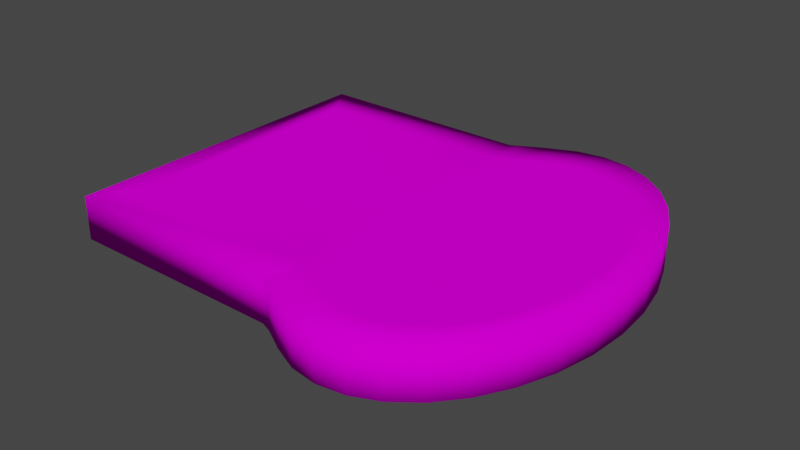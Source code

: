 # Source: BreadFried.blend  (saved by Blender 3.5.10; exported with 4.5.12 LTS)
import bpy
from mathutils import Matrix  # noqa: F401  (used for matrix-valued properties, if any)

bpy.ops.wm.read_factory_settings(use_empty=True)
scene = bpy.context.scene
scene.name = 'Scene'

# ---- collections
col_collection = bpy.data.collections.new('Collection'); scene.collection.children.link(col_collection)

# ---- images (referenced by path relative to the original .blend; pixels are not part of the script)
import os
ASSET_DIR = os.environ.get("B2B_ASSET_DIR", "")  # directory of the original .blend (textures are referenced by path, not embedded)
HERE = os.path.dirname(os.path.abspath(__file__))  # packed textures are extracted next to this script under _unpacked/

def load_image(name, relpath, width, height, colorspace="sRGB"):
    """Load a texture the original file referenced (path relative to the .blend, or extracted next to this script)."""
    p = next((c for c in (os.path.join(HERE, relpath), os.path.join(ASSET_DIR, relpath)) if relpath and os.path.exists(c)), "")
    if p:
        img = bpy.data.images.load(p, check_existing=True)
        img.name = name
    else:  # same state as the original file: an image datablock whose file is absent (Cycles renders it pink)
        img = bpy.data.images.new(name, width, height)
        img.source = "FILE"
        img.filepath = "//" + (relpath or name)
    img.colorspace_settings.name = colorspace
    return img
img_breadfrieduv_png = load_image('BreadFriedUV.png', 'BreadFriedUV.png', 1024, 1024, 'sRGB')

# ---- materials (node trees are filled in below, after node groups)
mat_material_001 = bpy.data.materials.new('Material.001')
mat_material_001.use_transparent_shadow = False
mat_material_001.roughness = 0.0
mat_material_001.specular_intensity = 0.0

# ---- material node trees
mat_material_001.use_nodes = True; mat_material_001.node_tree.nodes.clear()
_N = mat_material_001.node_tree.nodes; _L = mat_material_001.node_tree.links
n0 = _N.new('ShaderNodeBsdfPrincipled'); n0.name = 'Принципиальный BSDF'; n0.location = (10, 300)
n0.distribution = 'GGX'
n0.subsurface_method = 'RANDOM_WALK_SKIN'
n0.inputs[2].default_value = 0.0
n0.inputs[3].default_value = 1.45
n0.inputs[13].default_value = 0.0
n0.inputs[27].default_value = (0.8, 0.8, 0.8, 1.0)
n1 = _N.new('ShaderNodeOutputMaterial'); n1.name = 'Вывод материала'; n1.location = (300, 300)
n2 = _N.new('ShaderNodeNormalMap'); n2.name = 'Карта нормалей'; n2.location = (-300, -300)
n2.label = 'Normal/Map'
n3 = _N.new('ShaderNodeTexImage'); n3.name = 'Изображение-текстура'; n3.location = (-300, 600)
n3.image = img_breadfrieduv_png
_L.new(n0.outputs[0], n1.inputs[0])
_L.new(n2.outputs[0], n0.inputs[5])
_L.new(n3.outputs[0], n0.inputs[0])
n1.is_active_output = True

# ---- world
world_world = bpy.data.worlds.new('World'); scene.world = world_world
world_world.use_nodes = True; world_world.node_tree.nodes.clear()
_N = world_world.node_tree.nodes; _L = world_world.node_tree.links
n0 = _N.new('ShaderNodeOutputWorld'); n0.name = 'World Output'; n0.location = (300, 300)
n1 = _N.new('ShaderNodeBackground'); n1.name = 'Background'; n1.location = (10, 300)
n1.inputs[0].default_value = (0.05088, 0.05088, 0.05088, 1.0)
_L.new(n1.outputs[0], n0.inputs[0])
n0.is_active_output = True
world_world.color = (0.05088, 0.05088, 0.05088)
world_world.use_sun_shadow = False
world_world.sun_shadow_jitter_overblur = 0.0

# ---- meshes
me_cylinder_001 = bpy.data.meshes.new('Cylinder.001')
me_cylinder_001.from_pydata([(5.394, 2.376, 2.43), (5.394, 2.376, 3.075), (5.717, 2.33, 2.43), (5.717, 2.33, 3.075), (6.028, 2.194, 2.429), (6.028, 2.194, 3.075), (6.314, 1.972, 2.429), (6.314, 1.972, 3.075), (6.565, 1.673, 2.429), (6.565, 1.673, 3.074), (6.771, 1.31, 2.429), (6.771, 1.31, 3.074), (6.924, 0.8945, 2.429), (6.925, 0.8946, 3.074), (7.019, 0.4442, 2.429), (7.019, 0.4443, 3.074), (7.051, -0.02404, 2.429), (7.051, -0.02404, 3.074), (7.019, -0.4923, 2.429), (7.019, -0.4923, 3.074), (6.924, -0.9426, 2.429), (6.925, -0.9426, 3.074), (6.771, -1.358, 2.429), (6.771, -1.358, 3.074), (6.565, -1.721, 2.429), (6.565, -1.721, 3.074), (6.314, -2.02, 2.429), (6.314, -2.02, 3.075), (6.028, -2.242, 2.429), (6.028, -2.242, 3.075), (5.717, -2.378, 2.43), (5.717, -2.378, 3.075), (5.394, -2.424, 2.43), (5.394, -2.424, 3.075), (5.071, -2.378, 2.43), (5.071, -2.378, 3.075), (4.74, -2.233, 2.43), (4.741, -2.233, 3.076), (4.382, -2.025, 2.421), (4.381, -2.024, 3.085), (4.348, 1.957, 2.421), (4.348, 1.957, 3.084), (4.74, 2.185, 2.43), (4.741, 2.185, 3.076), (5.071, 2.33, 2.43), (5.071, 2.33, 3.075), (4.106, 1.932, 3.055), (4.106, 1.932, 2.423), (4.142, -1.932, 3.055), (4.143, -1.932, 2.423), (1.187, 1.932, 3.056), (1.187, 1.932, 2.423), (1.187, -1.932, 3.056), (1.187, -1.932, 2.423), (5.394, 2.93, 2.43), (5.792, 2.874, 2.43), (5.792, 2.874, 3.075), (5.394, 2.93, 3.075), (6.174, 2.706, 2.43), (6.174, 2.706, 3.075), (6.527, 2.433, 2.43), (6.527, 2.433, 3.075), (6.836, 2.065, 2.43), (6.836, 2.065, 3.075), (7.089, 1.617, 2.43), (7.089, 1.617, 3.075), (7.278, 1.107, 2.43), (7.278, 1.107, 3.075), (7.394, 0.5524, 2.43), (7.394, 0.5524, 3.075), (7.433, -0.02404, 2.43), (7.433, -0.02404, 3.075), (7.394, -0.6004, 2.43), (7.394, -0.6004, 3.075), (7.278, -1.155, 2.43), (7.278, -1.155, 3.075), (7.089, -1.665, 2.43), (7.089, -1.665, 3.075), (6.836, -2.113, 2.43), (6.836, -2.113, 3.075), (6.527, -2.481, 2.43), (6.527, -2.481, 3.075), (6.174, -2.754, 2.43), (6.174, -2.754, 3.075), (5.792, -2.922, 2.43), (5.792, -2.922, 3.075), (5.394, -2.979, 2.43), (5.394, -2.979, 3.075), (4.997, -2.922, 2.43), (4.997, -2.922, 3.075), (4.614, -2.754, 2.43), (4.614, -2.754, 3.075), (4.262, -2.549, 2.421), (4.262, -2.549, 3.084), (4.262, 2.501, 2.421), (4.614, 2.706, 2.43), (4.614, 2.706, 3.075), (4.262, 2.501, 3.084), (4.997, 2.874, 2.43), (4.997, 2.874, 3.075), (0.807, 2.484, 2.423), (0.807, -2.484, 2.423), (4.093, 2.484, 2.423), (4.093, -2.484, 3.054), (0.807, -2.484, 3.054), (4.093, -2.484, 2.423), (0.807, 2.484, 3.054), (4.093, 2.484, 3.054), (3.958, -0.01182, 2.426), (3.96, -0.01174, 3.065)], [], [(54, 57, 56, 55), (55, 56, 59, 58), (58, 59, 61, 60), (60, 61, 63, 62), (62, 63, 65, 64), (64, 65, 67, 66), (66, 67, 69, 68), (68, 69, 71, 70), (70, 71, 73, 72), (72, 73, 75, 74), (74, 75, 77, 76), (76, 77, 79, 78), (78, 79, 81, 80), (80, 81, 83, 82), (82, 83, 85, 84), (84, 85, 87, 86), (86, 87, 89, 88), (88, 89, 91, 90), (90, 91, 93, 92), (94, 97, 96, 95), (95, 96, 99, 98), (98, 99, 57, 54), (3, 1, 109), (105, 103, 104, 101), (101, 104, 106, 100), (100, 106, 107, 102), (92, 93, 103, 105), (94, 102, 107, 97), (2, 0, 54, 55), (1, 3, 56, 57), (4, 2, 55, 58), (3, 5, 59, 56), (6, 4, 58, 60), (5, 7, 61, 59), (8, 6, 60, 62), (7, 9, 63, 61), (10, 8, 62, 64), (9, 11, 65, 63), (12, 10, 64, 66), (11, 13, 67, 65), (14, 12, 66, 68), (13, 15, 69, 67), (16, 14, 68, 70), (15, 17, 71, 69), (18, 16, 70, 72), (17, 19, 73, 71), (20, 18, 72, 74), (19, 21, 75, 73), (22, 20, 74, 76), (21, 23, 77, 75), (24, 22, 76, 78), (23, 25, 79, 77), (26, 24, 78, 80), (25, 27, 81, 79), (28, 26, 80, 82), (27, 29, 83, 81), (30, 28, 82, 84), (29, 31, 85, 83), (32, 30, 84, 86), (31, 33, 87, 85), (34, 32, 86, 88), (33, 35, 89, 87), (36, 34, 88, 90), (35, 37, 91, 89), (38, 36, 90, 92), (37, 39, 93, 91), (42, 40, 94, 95), (41, 43, 96, 97), (44, 42, 95, 98), (43, 45, 99, 96), (0, 44, 98, 54), (45, 1, 57, 99), (51, 53, 101, 100), (47, 51, 100, 102), (48, 52, 104, 103), (53, 49, 105, 101), (52, 50, 106, 104), (50, 46, 107, 106), (39, 48, 103, 93), (49, 38, 92, 105), (46, 41, 97, 107), (40, 47, 102, 94), (0, 2, 108), (2, 4, 108), (4, 6, 108), (6, 8, 108), (8, 10, 108), (10, 12, 108), (12, 14, 108), (14, 16, 108), (16, 18, 108), (18, 20, 108), (20, 22, 108), (22, 24, 108), (24, 26, 108), (26, 28, 108), (28, 30, 108), (30, 32, 108), (32, 34, 108), (34, 36, 108), (36, 38, 108), (38, 49, 108), (49, 53, 108), (53, 51, 108), (51, 47, 108), (47, 40, 108), (40, 42, 108), (42, 44, 108), (44, 0, 108), (1, 45, 109), (45, 43, 109), (43, 41, 109), (41, 46, 109), (46, 50, 109), (50, 52, 109), (52, 48, 109), (48, 39, 109), (39, 37, 109), (37, 35, 109), (35, 33, 109), (33, 31, 109), (31, 29, 109), (29, 27, 109), (27, 25, 109), (25, 23, 109), (23, 21, 109), (21, 19, 109), (19, 17, 109), (17, 15, 109), (15, 13, 109), (13, 11, 109), (11, 9, 109), (9, 7, 109), (7, 5, 109), (5, 3, 109)])
me_cylinder_001.polygons.foreach_set('use_smooth', [True] * 135)
_uv = me_cylinder_001.uv_layers.new(name='UVMap')
_uv.uv.foreach_set('vector', [0.5272, 0.1428, 0.5272, 0.181, 0.5464, 0.181, 0.5464, 0.1428, 0.5464, 0.1428, 0.5464, 0.181, 0.565, 0.181, 0.565, 0.1428, 0.565, 0.1428, 0.565, 0.181, 0.582, 0.181, 0.582, 0.1428, 0.582, 0.1428, 0.582, 0.181, 0.597, 0.181, 0.597, 0.1428, 0.597, 0.1428, 0.597, 0.181, 0.6093, 0.181, 0.6093, 0.1428, 0.6093, 0.1428, 0.6093, 0.181, 0.6184, 0.181, 0.6184, 0.1428, 0.6184, 0.1428, 0.6184, 0.181, 0.624, 0.181, 0.624, 0.1428, 0.624, 0.1428, 0.624, 0.181, 0.6259, 0.181, 0.6259, 0.1428, 0.624, 0.2153, 0.624, 0.2535, 0.6221, 0.2535, 0.6221, 0.2153, 0.6221, 0.2153, 0.6221, 0.2535, 0.6164, 0.2535, 0.6164, 0.2153, 0.6164, 0.2153, 0.6164, 0.2535, 0.6073, 0.2535, 0.6073, 0.2153, 0.6073, 0.2153, 0.6073, 0.2535, 0.595, 0.2535, 0.595, 0.2153, 0.595, 0.2153, 0.595, 0.2535, 0.5801, 0.2535, 0.5801, 0.2153, 0.5801, 0.2153, 0.5801, 0.2535, 0.563, 0.2535, 0.563, 0.2153, 0.563, 0.2153, 0.563, 0.2535, 0.5444, 0.2535, 0.5444, 0.2153, 0.5444, 0.2153, 0.5444, 0.2535, 0.5252, 0.2535, 0.5252, 0.2153, 0.5252, 0.2153, 0.5252, 0.2535, 0.5059, 0.2535, 0.5059, 0.2153, 0.5059, 0.2153, 0.5059, 0.2535, 0.4874, 0.2535, 0.4874, 0.2153, 0.4874, 0.2153, 0.4874, 0.2535, 0.4703, 0.2541, 0.4703, 0.2147, 0.4723, 0.1422, 0.4723, 0.1816, 0.4893, 0.181, 0.4893, 0.1428, 0.4893, 0.1428, 0.4893, 0.181, 0.5079, 0.181, 0.5079, 0.1428, 0.5079, 0.1428, 0.5079, 0.181, 0.5272, 0.181, 0.5272, 0.1428, 0.5425, 0.6, 0.5279, 0.6026, 0.4627, 0.47, 0.4621, 0.2149, 0.4621, 0.2523, 0.3029, 0.2523, 0.3029, 0.2149, 0.3029, 0.2149, 0.3029, 0.2523, 0.3029, 0.2523, 0.3029, 0.2149, 0.3048, 0.1424, 0.3048, 0.1798, 0.4641, 0.1798, 0.4641, 0.1424, 0.4703, 0.2147, 0.4703, 0.2541, 0.4621, 0.2523, 0.4621, 0.2149, 0.4723, 0.1422, 0.4641, 0.1424, 0.4641, 0.1798, 0.4723, 0.1816, 0.531, 0.9514, 0.5187, 0.9535, 0.5187, 0.9794, 0.5339, 0.9767, 0.5187, 0.9535, 0.531, 0.9514, 0.5339, 0.9767, 0.5187, 0.9794, 0.5429, 0.945, 0.531, 0.9514, 0.5339, 0.9767, 0.5485, 0.9689, 0.531, 0.9514, 0.5429, 0.945, 0.5485, 0.9689, 0.5339, 0.9767, 0.5538, 0.9346, 0.5429, 0.945, 0.5485, 0.9689, 0.5619, 0.9561, 0.5429, 0.945, 0.5538, 0.9346, 0.5619, 0.9561, 0.5485, 0.9689, 0.5634, 0.9207, 0.5538, 0.9346, 0.5619, 0.9561, 0.5737, 0.939, 0.5538, 0.9346, 0.5634, 0.9207, 0.5737, 0.939, 0.5619, 0.9561, 0.5713, 0.9037, 0.5634, 0.9207, 0.5737, 0.939, 0.5834, 0.9181, 0.5634, 0.9207, 0.5713, 0.9037, 0.5834, 0.9181, 0.5737, 0.939, 0.5771, 0.8843, 0.5713, 0.9037, 0.5834, 0.9181, 0.5906, 0.8942, 0.5713, 0.9037, 0.5771, 0.8843, 0.5906, 0.8942, 0.5834, 0.9181, 0.5807, 0.8633, 0.5771, 0.8843, 0.5906, 0.8942, 0.595, 0.8684, 0.5771, 0.8843, 0.5807, 0.8633, 0.595, 0.8684, 0.5906, 0.8942, 0.5819, 0.8415, 0.5807, 0.8633, 0.595, 0.8684, 0.5965, 0.8415, 0.5807, 0.8633, 0.5819, 0.8415, 0.5965, 0.8415, 0.595, 0.8684, 0.5807, 0.8196, 0.5819, 0.8415, 0.5965, 0.8415, 0.595, 0.8145, 0.5819, 0.8415, 0.5807, 0.8196, 0.595, 0.8145, 0.5965, 0.8415, 0.5771, 0.7986, 0.5807, 0.8196, 0.595, 0.8145, 0.5906, 0.7887, 0.5807, 0.8196, 0.5771, 0.7986, 0.5906, 0.7887, 0.595, 0.8145, 0.5713, 0.7792, 0.5771, 0.7986, 0.5906, 0.7887, 0.5834, 0.7648, 0.5771, 0.7986, 0.5713, 0.7792, 0.5834, 0.7648, 0.5906, 0.7887, 0.5634, 0.7622, 0.5713, 0.7792, 0.5834, 0.7648, 0.5737, 0.7439, 0.5713, 0.7792, 0.5634, 0.7622, 0.5737, 0.7439, 0.5834, 0.7648, 0.5538, 0.7483, 0.5634, 0.7622, 0.5737, 0.7439, 0.5619, 0.7268, 0.5634, 0.7622, 0.5538, 0.7483, 0.5619, 0.7268, 0.5737, 0.7439, 0.5429, 0.7379, 0.5538, 0.7483, 0.5619, 0.7268, 0.5485, 0.714, 0.5538, 0.7483, 0.5429, 0.7379, 0.5485, 0.714, 0.5619, 0.7268, 0.531, 0.7315, 0.5429, 0.7379, 0.5485, 0.714, 0.5339, 0.7062, 0.5429, 0.7379, 0.531, 0.7315, 0.5339, 0.7062, 0.5485, 0.714, 0.5187, 0.7294, 0.531, 0.7315, 0.5339, 0.7062, 0.5187, 0.7035, 0.531, 0.7315, 0.5187, 0.7294, 0.5187, 0.7035, 0.5339, 0.7062, 0.5064, 0.7315, 0.5187, 0.7294, 0.5187, 0.7035, 0.5035, 0.7062, 0.5187, 0.7294, 0.5064, 0.7315, 0.5035, 0.7062, 0.5187, 0.7035, 0.4937, 0.7383, 0.5064, 0.7315, 0.5035, 0.7062, 0.4889, 0.714, 0.5064, 0.7315, 0.4937, 0.7383, 0.4889, 0.714, 0.5035, 0.7062, 0.48, 0.748, 0.4937, 0.7383, 0.4889, 0.714, 0.4755, 0.7236, 0.4937, 0.7383, 0.48, 0.7481, 0.4755, 0.7236, 0.4889, 0.714, 0.4937, 0.9446, 0.4787, 0.9339, 0.4755, 0.9593, 0.4889, 0.9689, 0.4787, 0.9339, 0.4937, 0.9446, 0.4889, 0.9689, 0.4755, 0.9593, 0.5064, 0.9514, 0.4937, 0.9446, 0.4889, 0.9689, 0.5035, 0.9767, 0.4937, 0.9446, 0.5064, 0.9514, 0.5035, 0.9767, 0.4889, 0.9689, 0.5187, 0.9535, 0.5064, 0.9514, 0.5035, 0.9767, 0.5187, 0.9794, 0.5064, 0.9514, 0.5187, 0.9535, 0.5187, 0.9794, 0.5035, 0.9767, 0.3581, 0.9328, 0.3581, 0.7524, 0.3436, 0.7266, 0.3436, 0.9585, 0.4695, 0.9328, 0.3581, 0.9328, 0.3436, 0.9585, 0.469, 0.9585, 0.4709, 0.7524, 0.3581, 0.7524, 0.3436, 0.7266, 0.469, 0.7266, 0.3581, 0.7524, 0.4709, 0.7524, 0.469, 0.7266, 0.3436, 0.7266, 0.3581, 0.7524, 0.3581, 0.9328, 0.3436, 0.9585, 0.3436, 0.7266, 0.3581, 0.9328, 0.4695, 0.9328, 0.469, 0.9585, 0.3436, 0.9585, 0.48, 0.7481, 0.4709, 0.7524, 0.469, 0.7266, 0.4755, 0.7236, 0.4709, 0.7524, 0.48, 0.748, 0.4755, 0.7236, 0.469, 0.7266, 0.4695, 0.9328, 0.4787, 0.9339, 0.4755, 0.9593, 0.469, 0.9585, 0.4787, 0.9339, 0.4695, 0.9328, 0.469, 0.9585, 0.4755, 0.9593, 0.5279, 0.6026, 0.5425, 0.6, 0.4626, 0.47, 0.5425, 0.6, 0.5566, 0.5924, 0.4626, 0.47, 0.5566, 0.5924, 0.5696, 0.5801, 0.4626, 0.47, 0.5696, 0.5801, 0.581, 0.5636, 0.4626, 0.47, 0.581, 0.5636, 0.5904, 0.5434, 0.4626, 0.47, 0.5904, 0.5434, 0.5973, 0.5203, 0.4626, 0.47, 0.5973, 0.5203, 0.6016, 0.4953, 0.4626, 0.47, 0.6016, 0.4953, 0.603, 0.4693, 0.4626, 0.47, 0.603, 0.4693, 0.6016, 0.4433, 0.4626, 0.47, 0.6016, 0.4433, 0.5973, 0.4183, 0.4626, 0.47, 0.5973, 0.4183, 0.5904, 0.3953, 0.4626, 0.47, 0.5904, 0.3953, 0.581, 0.3751, 0.4626, 0.47, 0.581, 0.3751, 0.5696, 0.3585, 0.4626, 0.47, 0.5696, 0.3585, 0.5566, 0.3462, 0.4626, 0.47, 0.5566, 0.3462, 0.5425, 0.3387, 0.4626, 0.47, 0.5425, 0.3387, 0.5279, 0.3361, 0.4626, 0.47, 0.5279, 0.3361, 0.5132, 0.3387, 0.4626, 0.47, 0.5132, 0.3387, 0.4982, 0.3467, 0.4626, 0.47, 0.4982, 0.3467, 0.4819, 0.3583, 0.4626, 0.47, 0.4819, 0.3583, 0.4711, 0.3634, 0.4626, 0.47, 0.4711, 0.3634, 0.3369, 0.3634, 0.4626, 0.47, 0.3369, 0.3634, 0.3369, 0.5779, 0.4626, 0.47, 0.3369, 0.5779, 0.4694, 0.5779, 0.4626, 0.47, 0.4694, 0.5779, 0.4804, 0.5793, 0.4626, 0.47, 0.4804, 0.5793, 0.4982, 0.5919, 0.4626, 0.47, 0.4982, 0.5919, 0.5132, 0.6, 0.4626, 0.47, 0.5132, 0.6, 0.5279, 0.6026, 0.4626, 0.47, 0.5279, 0.6026, 0.5132, 0.6, 0.4627, 0.47, 0.5132, 0.6, 0.4982, 0.5919, 0.4627, 0.47, 0.4982, 0.5919, 0.4804, 0.5793, 0.4627, 0.47, 0.4804, 0.5793, 0.4694, 0.5779, 0.4627, 0.47, 0.4694, 0.5779, 0.3369, 0.5779, 0.4627, 0.47, 0.3369, 0.5779, 0.3369, 0.3634, 0.4627, 0.47, 0.3369, 0.3634, 0.471, 0.3634, 0.4627, 0.47, 0.471, 0.3634, 0.4819, 0.3583, 0.4627, 0.47, 0.4819, 0.3583, 0.4982, 0.3467, 0.4627, 0.47, 0.4982, 0.3467, 0.5132, 0.3387, 0.4627, 0.47, 0.5132, 0.3387, 0.5279, 0.3361, 0.4627, 0.47, 0.5279, 0.3361, 0.5425, 0.3387, 0.4627, 0.47, 0.5425, 0.3387, 0.5566, 0.3462, 0.4627, 0.47, 0.5566, 0.3462, 0.5696, 0.3585, 0.4627, 0.47, 0.5696, 0.3585, 0.581, 0.3751, 0.4627, 0.47, 0.581, 0.3751, 0.5904, 0.3953, 0.4627, 0.47, 0.5904, 0.3953, 0.5973, 0.4183, 0.4627, 0.47, 0.5973, 0.4183, 0.6016, 0.4433, 0.4627, 0.47, 0.6016, 0.4433, 0.603, 0.4693, 0.4627, 0.47, 0.603, 0.4693, 0.6016, 0.4953, 0.4627, 0.47, 0.6016, 0.4953, 0.5973, 0.5203, 0.4627, 0.47, 0.5973, 0.5203, 0.5904, 0.5434, 0.4627, 0.47, 0.5904, 0.5434, 0.581, 0.5636, 0.4627, 0.47, 0.581, 0.5636, 0.5696, 0.5801, 0.4627, 0.47, 0.5696, 0.5801, 0.5566, 0.5924, 0.4627, 0.47, 0.5566, 0.5924, 0.5425, 0.6, 0.4627, 0.47])
me_cylinder_001.materials.append(mat_material_001)
me_cylinder_001.update()
me_cylinder_001.normals_split_custom_set([tuple(v) for v in zip(*[iter([-7.021e-05, 0.7363, -0.6766, 0.0001947, 0.7363, 0.6766, 0.2019, 0.7069, 0.6779, 0.2017, 0.7071, -0.6777, 0.2017, 0.7071, -0.6777, 0.2019, 0.7069, 0.6779, 0.3746, 0.6293, 0.6809, 0.3746, 0.6298, -0.6805, 0.3746, 0.6298, -0.6805, 0.3746, 0.6293, 0.6809, 0.5053, 0.5256, 0.6844, 0.5055, 0.5262, -0.6838, 0.5055, 0.5262, -0.6838, 0.5053, 0.5256, 0.6844, 0.5964, 0.4141, 0.6876, 0.5969, 0.4147, -0.6868, 0.5969, 0.4147, -0.6868, 0.5964, 0.4141, 0.6876, 0.6566, 0.3044, 0.6901, 0.6574, 0.3049, -0.6891, 0.6574, 0.3049, -0.6891, 0.6566, 0.3044, 0.6901, 0.694, 0.1993, 0.6919, 0.6951, 0.1998, -0.6906, 0.6951, 0.1998, -0.6906, 0.694, 0.1993, 0.6919, 0.7143, 0.09849, 0.6929, 0.7156, 0.09873, -0.6915, 0.7156, 0.09873, -0.6915, 0.7143, 0.09849, 0.6929, 0.7207, 8.935e-08, 0.6932, 0.7221, -1.527e-07, -0.6918, 0.7221, -1.527e-07, -0.6918, 0.7207, 8.935e-08, 0.6932, 0.7143, -0.09849, 0.6929, 0.7156, -0.09873, -0.6915, 0.7156, -0.09873, -0.6915, 0.7143, -0.09849, 0.6929, 0.694, -0.1993, 0.6919, 0.6951, -0.1998, -0.6906, 0.6951, -0.1998, -0.6906, 0.694, -0.1993, 0.6919, 0.6566, -0.3044, 0.6901, 0.6574, -0.3049, -0.6891, 0.6574, -0.3049, -0.6891, 0.6566, -0.3044, 0.6901, 0.5964, -0.4141, 0.6876, 0.5969, -0.4147, -0.6868, 0.5969, -0.4147, -0.6868, 0.5964, -0.4141, 0.6876, 0.5053, -0.5256, 0.6844, 0.5055, -0.5262, -0.6838, 0.5055, -0.5262, -0.6838, 0.5053, -0.5256, 0.6844, 0.3746, -0.6293, 0.6809, 0.3746, -0.6298, -0.6805, 0.3746, -0.6298, -0.6805, 0.3746, -0.6293, 0.6809, 0.2019, -0.7069, 0.6779, 0.2017, -0.7071, -0.6777, 0.2017, -0.7071, -0.6777, 0.2019, -0.7069, 0.6779, 0.0001937, -0.7363, 0.6766, -7.084e-05, -0.7363, -0.6766, -7.084e-05, -0.7363, -0.6766, 0.0001937, -0.7363, 0.6766, -0.2017, -0.7072, 0.6777, -0.2018, -0.707, -0.6778, -0.2018, -0.707, -0.6778, -0.2017, -0.7072, 0.6777, -0.3211, -0.6458, 0.6928, -0.321, -0.6455, -0.693, -0.321, -0.6455, -0.693, -0.3211, -0.6458, 0.6928, -0.3232, -0.5918, 0.7385, -0.2897, -0.6195, -0.7295, -0.1938, 0.6185, -0.7615, -0.2407, 0.5902, 0.7705, -0.3213, 0.6455, 0.6928, -0.3212, 0.6453, -0.6931, -0.3212, 0.6453, -0.6931, -0.3213, 0.6455, 0.6928, -0.2017, 0.7072, 0.6777, -0.2018, 0.707, -0.6778, -0.2018, 0.707, -0.6778, -0.2017, 0.7072, 0.6777, 0.0001947, 0.7363, 0.6766, -7.021e-05, 0.7363, -0.6766, -0.0001665, -0.002062, 1.0, 0.0003885, -0.002135, 1.0, -0.004303, -8.721e-05, 1.0, -0.1252, -0.6499, -0.7496, -0.1832, -0.6591, 0.7294, -0.5776, -0.5774, 0.577, -0.5772, -0.5773, -0.5775, -0.5772, -0.5773, -0.5775, -0.5776, -0.5774, 0.577, -0.5776, 0.5774, 0.577, -0.5772, 0.5773, -0.5775, -0.5772, 0.5773, -0.5775, -0.5776, 0.5774, 0.577, -0.08853, 0.7111, 0.6975, -0.03867, 0.6956, -0.7174, -0.2897, -0.6195, -0.7295, -0.3232, -0.5918, 0.7385, -0.1832, -0.6591, 0.7294, -0.1252, -0.6499, -0.7496, -0.1938, 0.6185, -0.7615, -0.03867, 0.6956, -0.7174, -0.08853, 0.7111, 0.6975, -0.2407, 0.5902, 0.7705, 7.006e-05, 0.0007809, -1.0, -0.0001406, 0.0008131, -1.0, -7.021e-05, 0.7363, -0.6766, 0.2017, 0.7071, -0.6777, 0.0003885, -0.002135, 1.0, -0.0001665, -0.002062, 1.0, 0.2019, 0.7069, 0.6779, 0.0001947, 0.7363, 0.6766, 0.0002845, 0.0007452, -1.0, 7.006e-05, 0.0007809, -1.0, 0.2017, 0.7071, -0.6777, 0.3746, 0.6298, -0.6805, -0.0001665, -0.002062, 1.0, -0.0007388, -0.001977, 1.0, 0.3746, 0.6293, 0.6809, 0.2019, 0.7069, 0.6779, 0.0005002, 0.0006881, -1.0, 0.0002845, 0.0007452, -1.0, 0.3746, 0.6298, -0.6805, 0.5055, 0.5262, -0.6838, -0.0007388, -0.001977, 1.0, -0.001319, -0.001831, 1.0, 0.5053, 0.5256, 0.6844, 0.3746, 0.6293, 0.6809, 0.0007055, 0.0006006, -1.0, 0.0005002, 0.0006881, -1.0, 0.5055, 0.5262, -0.6838, 0.5969, 0.4147, -0.6868, -0.001319, -0.001831, 1.0, -0.00187, -0.001603, 1.0, 0.5964, 0.4141, 0.6876, 0.5053, 0.5256, 0.6844, 0.0008834, 0.0004819, -1.0, 0.0007055, 0.0006006, -1.0, 0.5969, 0.4147, -0.6868, 0.6574, 0.3049, -0.6891, -0.00187, -0.001603, 1.0, -0.002351, -0.001289, 1.0, 0.6566, 0.3044, 0.6901, 0.5964, 0.4141, 0.6876, 0.00102, 0.000337, -1.0, 0.0008834, 0.0004819, -1.0, 0.6574, 0.3049, -0.6891, 0.6951, 0.1998, -0.6906, -0.002351, -0.001289, 1.0, -0.002721, -0.0009022, 1.0, 0.694, 0.1993, 0.6919, 0.6566, 0.3044, 0.6901, 0.001105, 0.0001733, -1.0, 0.00102, 0.000337, -1.0, 0.6951, 0.1998, -0.6906, 0.7156, 0.09873, -0.6915, -0.002721, -0.0009022, 1.0, -0.002953, -0.0004641, 1.0, 0.7143, 0.09849, 0.6929, 0.694, 0.1993, 0.6919, 0.001134, -3.481e-07, -1.0, 0.001105, 0.0001733, -1.0, 0.7156, 0.09873, -0.6915, 0.7221, -1.527e-07, -0.6918, -0.002953, -0.0004641, 1.0, -0.003031, 3.525e-07, 1.0, 0.7207, 8.935e-08, 0.6932, 0.7143, 0.09849, 0.6929, 0.001105, -0.0001737, -1.0, 0.001134, -3.481e-07, -1.0, 0.7221, -1.527e-07, -0.6918, 0.7156, -0.09873, -0.6915, -0.003031, 3.525e-07, 1.0, -0.002952, 0.0004649, 1.0, 0.7143, -0.09849, 0.6929, 0.7207, 8.935e-08, 0.6932, 0.001019, -0.000337, -1.0, 0.001105, -0.0001737, -1.0, 0.7156, -0.09873, -0.6915, 0.6951, -0.1998, -0.6906, -0.002952, 0.0004649, 1.0, -0.002718, 0.0009021, 1.0, 0.694, -0.1993, 0.6919, 0.7143, -0.09849, 0.6929, 0.000881, -0.0004816, -1.0, 0.001019, -0.000337, -1.0, 0.6951, -0.1998, -0.6906, 0.6574, -0.3049, -0.6891, -0.002718, 0.0009021, 1.0, -0.002345, 0.001287, 1.0, 0.6566, -0.3044, 0.6901, 0.694, -0.1993, 0.6919, 0.0007026, -0.0005992, -1.0, 0.000881, -0.0004816, -1.0, 0.6574, -0.3049, -0.6891, 0.5969, -0.4147, -0.6868, -0.002345, 0.001287, 1.0, -0.001864, 0.001599, 1.0, 0.5964, -0.4141, 0.6876, 0.6566, -0.3044, 0.6901, 0.0004976, -0.0006857, -1.0, 0.0007026, -0.0005992, -1.0, 0.5969, -0.4147, -0.6868, 0.5055, -0.5262, -0.6838, -0.001864, 0.001599, 1.0, -0.001311, 0.001825, 1.0, 0.5053, -0.5256, 0.6844, 0.5964, -0.4141, 0.6876, 0.0002814, -0.0007418, -1.0, 0.0004976, -0.0006857, -1.0, 0.5055, -0.5262, -0.6838, 0.3746, -0.6298, -0.6805, -0.001311, 0.001825, 1.0, -0.0007311, 0.001966, 1.0, 0.3746, -0.6293, 0.6809, 0.5053, -0.5256, 0.6844, 6.779e-05, -0.0007756, -1.0, 0.0002814, -0.0007418, -1.0, 0.3746, -0.6298, -0.6805, 0.2017, -0.7071, -0.6777, -0.0007311, 0.001966, 1.0, -0.0001613, 0.002047, 1.0, 0.2019, -0.7069, 0.6779, 0.3746, -0.6293, 0.6809, -0.0001409, -0.0008054, -1.0, 6.779e-05, -0.0007756, -1.0, 0.2017, -0.7071, -0.6777, -7.084e-05, -0.7363, -0.6766, -0.0001613, 0.002047, 1.0, 0.0003889, 0.002115, 1.0, 0.0001937, -0.7363, 0.6766, 0.2019, -0.7069, 0.6779, -0.0003434, -0.0008578, -1.0, -0.0001409, -0.0008054, -1.0, -7.084e-05, -0.7363, -0.6766, -0.2018, -0.707, -0.6778, 0.0003889, 0.002115, 1.0, 0.0009174, 0.002241, 1.0, -0.2017, -0.7072, 0.6777, 0.0001937, -0.7363, 0.6766, 0.00958, -0.001295, -1.0, -0.0003434, -0.0008578, -1.0, -0.2018, -0.707, -0.6778, -0.321, -0.6455, -0.693, 0.0009174, 0.002241, 1.0, 0.01153, 0.002286, 0.9999, -0.3211, -0.6458, 0.6928, -0.2017, -0.7072, 0.6777, 0.01185, 0.002764, -0.9999, 0.00958, -0.001295, -1.0, -0.321, -0.6455, -0.693, -0.2897, -0.6195, -0.7295, 0.01153, 0.002286, 0.9999, -0.04097, 0.008015, 0.9991, -0.3232, -0.5918, 0.7385, -0.3211, -0.6458, 0.6928, 0.009098, 0.001139, -1.0, 0.01031, -0.002532, -0.9999, -0.1938, 0.6185, -0.7615, -0.3212, 0.6453, -0.6931, -0.044, -0.005126, 0.999, 0.011, -0.002519, 0.9999, -0.3213, 0.6455, 0.6928, -0.2407, 0.5902, 0.7705, -0.0003457, 0.0008683, -1.0, 0.009098, 0.001139, -1.0, -0.3212, 0.6453, -0.6931, -0.2018, 0.707, -0.6778, 0.011, -0.002519, 0.9999, 0.0009232, -0.00227, 1.0, -0.2017, 0.7072, 0.6777, -0.3213, 0.6455, 0.6928, -0.0001406, 0.0008131, -1.0, -0.0003457, 0.0008683, -1.0, -0.2018, 0.707, -0.6778, -7.021e-05, 0.7363, -0.6766, 0.0009232, -0.00227, 1.0, 0.0003885, -0.002135, 1.0, 0.0001947, 0.7363, 0.6766, -0.2017, 0.7072, 0.6777, 0.0005565, -0.0002933, -1.0, 0.0005613, 0.0003041, -1.0, -0.5772, -0.5773, -0.5775, -0.5772, 0.5773, -0.5775, -0.004556, -0.0009421, -1.0, 0.0005565, -0.0002933, -1.0, -0.5772, 0.5773, -0.5775, -0.03867, 0.6956, -0.7174, -0.07035, -0.002901, 0.9975, -0.001657, -0.0009398, 1.0, -0.5776, -0.5774, 0.577, -0.1832, -0.6591, 0.7294, 0.0005613, 0.0003041, -1.0, -0.004478, 0.001035, -1.0, -0.1252, -0.6499, -0.7496, -0.5772, -0.5773, -0.5775, -0.001657, -0.0009398, 1.0, -0.001643, 0.0009103, 1.0, -0.5776, 0.5774, 0.577, -0.5776, -0.5774, 0.577, -0.001643, 0.0009103, 1.0, -0.06839, 0.002574, 0.9977, -0.08853, 0.7111, 0.6975, -0.5776, 0.5774, 0.577, -0.04097, 0.008015, 0.9991, -0.07035, -0.002901, 0.9975, -0.1832, -0.6591, 0.7294, -0.3232, -0.5918, 0.7385, -0.004478, 0.001035, -1.0, 0.01185, 0.002764, -0.9999, -0.2897, -0.6195, -0.7295, -0.1252, -0.6499, -0.7496, -0.06839, 0.002574, 0.9977, -0.044, -0.005126, 0.999, -0.2407, 0.5902, 0.7705, -0.08853, 0.7111, 0.6975, 0.01031, -0.002532, -0.9999, -0.004556, -0.0009421, -1.0, -0.03867, 0.6956, -0.7174, -0.1938, 0.6185, -0.7615, -0.0001406, 0.0008131, -1.0, 7.006e-05, 0.0007809, -1.0, 0.001327, 1.113e-06, -1.0, 7.006e-05, 0.0007809, -1.0, 0.0002845, 0.0007452, -1.0, 0.001327, 1.113e-06, -1.0, 0.0002845, 0.0007452, -1.0, 0.0005002, 0.0006881, -1.0, 0.001327, 1.113e-06, -1.0, 0.0005002, 0.0006881, -1.0, 0.0007055, 0.0006006, -1.0, 0.001327, 1.113e-06, -1.0, 0.0007055, 0.0006006, -1.0, 0.0008834, 0.0004819, -1.0, 0.001327, 1.113e-06, -1.0, 0.0008834, 0.0004819, -1.0, 0.00102, 0.000337, -1.0, 0.001327, 1.113e-06, -1.0, 0.00102, 0.000337, -1.0, 0.001105, 0.0001733, -1.0, 0.001327, 1.113e-06, -1.0, 0.001105, 0.0001733, -1.0, 0.001134, -3.481e-07, -1.0, 0.001327, 1.113e-06, -1.0, 0.001134, -3.481e-07, -1.0, 0.001105, -0.0001737, -1.0, 0.001327, 1.113e-06, -1.0, 0.001105, -0.0001737, -1.0, 0.001019, -0.000337, -1.0, 0.001327, 1.113e-06, -1.0, 0.001019, -0.000337, -1.0, 0.000881, -0.0004816, -1.0, 0.001327, 1.113e-06, -1.0, 0.000881, -0.0004816, -1.0, 0.0007026, -0.0005992, -1.0, 0.001327, 1.113e-06, -1.0, 0.0007026, -0.0005992, -1.0, 0.0004976, -0.0006857, -1.0, 0.001327, 1.113e-06, -1.0, 0.0004976, -0.0006857, -1.0, 0.0002814, -0.0007418, -1.0, 0.001327, 1.113e-06, -1.0, 0.0002814, -0.0007418, -1.0, 6.779e-05, -0.0007756, -1.0, 0.001327, 1.113e-06, -1.0, 6.779e-05, -0.0007756, -1.0, -0.0001409, -0.0008054, -1.0, 0.001327, 1.113e-06, -1.0, -0.0001409, -0.0008054, -1.0, -0.0003434, -0.0008578, -1.0, 0.001327, 1.113e-06, -1.0, -0.0003434, -0.0008578, -1.0, 0.00958, -0.001295, -1.0, 0.001327, 1.113e-06, -1.0, 0.00958, -0.001295, -1.0, 0.01185, 0.002764, -0.9999, 0.001327, 1.113e-06, -1.0, 0.01185, 0.002764, -0.9999, -0.004478, 0.001035, -1.0, 0.001327, 1.113e-06, -1.0, -0.004478, 0.001035, -1.0, 0.0005613, 0.0003041, -1.0, 0.001327, 1.113e-06, -1.0, 0.0005613, 0.0003041, -1.0, 0.0005565, -0.0002933, -1.0, 0.001327, 1.113e-06, -1.0, 0.0005565, -0.0002933, -1.0, -0.004556, -0.0009421, -1.0, 0.001327, 1.113e-06, -1.0, -0.004556, -0.0009421, -1.0, 0.01031, -0.002532, -0.9999, 0.001327, 1.113e-06, -1.0, 0.01031, -0.002532, -0.9999, 0.009098, 0.001139, -1.0, 0.001327, 1.113e-06, -1.0, 0.009098, 0.001139, -1.0, -0.0003457, 0.0008683, -1.0, 0.001327, 1.113e-06, -1.0, -0.0003457, 0.0008683, -1.0, -0.0001406, 0.0008131, -1.0, 0.001327, 1.113e-06, -1.0, 0.0003885, -0.002135, 1.0, 0.0009232, -0.00227, 1.0, -0.004303, -8.721e-05, 1.0, 0.0009232, -0.00227, 1.0, 0.011, -0.002519, 0.9999, -0.004303, -8.721e-05, 1.0, 0.011, -0.002519, 0.9999, -0.044, -0.005126, 0.999, -0.004303, -8.721e-05, 1.0, -0.044, -0.005126, 0.999, -0.06839, 0.002574, 0.9977, -0.004303, -8.721e-05, 1.0, -0.06839, 0.002574, 0.9977, -0.001643, 0.0009103, 1.0, -0.004303, -8.721e-05, 1.0, -0.001643, 0.0009103, 1.0, -0.001657, -0.0009398, 1.0, -0.004303, -8.721e-05, 1.0, -0.001657, -0.0009398, 1.0, -0.07035, -0.002901, 0.9975, -0.004303, -8.721e-05, 1.0, -0.07035, -0.002901, 0.9975, -0.04097, 0.008015, 0.9991, -0.004303, -8.721e-05, 1.0, -0.04097, 0.008015, 0.9991, 0.01153, 0.002286, 0.9999, -0.004303, -8.721e-05, 1.0, 0.01153, 0.002286, 0.9999, 0.0009174, 0.002241, 1.0, -0.004303, -8.721e-05, 1.0, 0.0009174, 0.002241, 1.0, 0.0003889, 0.002115, 1.0, -0.004303, -8.721e-05, 1.0, 0.0003889, 0.002115, 1.0, -0.0001613, 0.002047, 1.0, -0.004303, -8.721e-05, 1.0, -0.0001613, 0.002047, 1.0, -0.0007311, 0.001966, 1.0, -0.004303, -8.721e-05, 1.0, -0.0007311, 0.001966, 1.0, -0.001311, 0.001825, 1.0, -0.004303, -8.721e-05, 1.0, -0.001311, 0.001825, 1.0, -0.001864, 0.001599, 1.0, -0.004303, -8.721e-05, 1.0, -0.001864, 0.001599, 1.0, -0.002345, 0.001287, 1.0, -0.004303, -8.721e-05, 1.0, -0.002345, 0.001287, 1.0, -0.002718, 0.0009021, 1.0, -0.004303, -8.721e-05, 1.0, -0.002718, 0.0009021, 1.0, -0.002952, 0.0004649, 1.0, -0.004303, -8.721e-05, 1.0, -0.002952, 0.0004649, 1.0, -0.003031, 3.525e-07, 1.0, -0.004303, -8.721e-05, 1.0, -0.003031, 3.525e-07, 1.0, -0.002953, -0.0004641, 1.0, -0.004303, -8.721e-05, 1.0, -0.002953, -0.0004641, 1.0, -0.002721, -0.0009022, 1.0, -0.004303, -8.721e-05, 1.0, -0.002721, -0.0009022, 1.0, -0.002351, -0.001289, 1.0, -0.004303, -8.721e-05, 1.0, -0.002351, -0.001289, 1.0, -0.00187, -0.001603, 1.0, -0.004303, -8.721e-05, 1.0, -0.00187, -0.001603, 1.0, -0.001319, -0.001831, 1.0, -0.004303, -8.721e-05, 1.0, -0.001319, -0.001831, 1.0, -0.0007388, -0.001977, 1.0, -0.004303, -8.721e-05, 1.0, -0.0007388, -0.001977, 1.0, -0.0001665, -0.002062, 1.0, -0.004303, -8.721e-05, 1.0])] * 3)])

# ---- objects
ob_pao = bpy.data.objects.new('PAO', me_cylinder_001)

# ---- transforms, parenting, visibility, modifiers, constraints
ob_pao.location = (0.0, 0.0, 0.0)
ob_pao.color = (0.8, 0.8, 0.8, 1.0)

# ---- collection membership
col_collection.objects.link(ob_pao)

# ---- scene / render settings (as saved in the file)
scene.frame_start = 1; scene.frame_end = 250; scene.frame_set(1)
scene.render.engine = 'BLENDER_EEVEE_NEXT'
scene.cycles.sampling_pattern = 'TABULATED_SOBOL'
scene.view_settings.view_transform = 'Filmic'
bpy.context.view_layer.update()

# ---- added for rendering (the .blend has no active camera and no usable light): camera, sun
cam_auto = bpy.data.cameras.new('AutoCamera')
cam_auto.lens = 50.0
cam_auto.sensor_width = 36.0
cam_auto.clip_end = 1000.0
ob_auto_camera = bpy.data.objects.new('AutoCamera', cam_auto)
scene.collection.objects.link(ob_auto_camera)
ob_auto_camera.location = (12.357, -9.90859, 9.3423)
ob_auto_camera.rotation_euler = (1.09748, -7.21219e-08, 0.694738)
scene.camera = ob_auto_camera
light_auto_sun = bpy.data.lights.new('AutoSun', 'SUN')
light_auto_sun.energy = 3.0
light_auto_sun.angle = 0.0523599
ob_auto_sun = bpy.data.objects.new('AutoSun', light_auto_sun)
scene.collection.objects.link(ob_auto_sun)
ob_auto_sun.rotation_euler = (0.872665, 0.174533, 0.523599)
bpy.context.view_layer.update()
